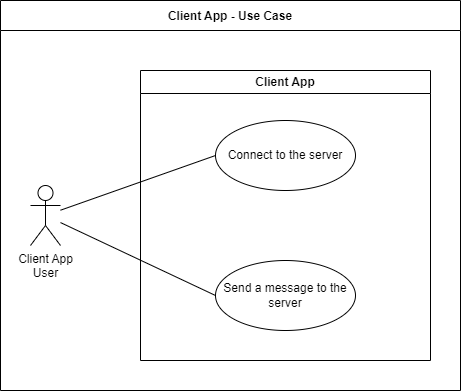

The diagram above was exported from draw.io. Its source (the exported page's mxGraphModel, read from the mxfile embedded in the PNG):
<mxGraphModel dx="901" dy="534" grid="1" gridSize="10" guides="1" tooltips="1" connect="1" arrows="1" fold="1" page="1" pageScale="1" pageWidth="850" pageHeight="1100" background="#ffffff" math="0" shadow="0">
  <root>
    <mxCell id="0" />
    <mxCell id="1" parent="0" />
    <mxCell id="hB3e--wl9kzMIIwp1TLu-5" style="rounded=0;orthogonalLoop=1;jettySize=auto;html=1;entryX=0;entryY=0.5;entryDx=0;entryDy=0;endArrow=none;endFill=0;" edge="1" parent="1" source="hB3e--wl9kzMIIwp1TLu-1" target="hB3e--wl9kzMIIwp1TLu-2">
      <mxGeometry relative="1" as="geometry" />
    </mxCell>
    <mxCell id="hB3e--wl9kzMIIwp1TLu-6" style="rounded=0;orthogonalLoop=1;jettySize=auto;html=1;entryX=0;entryY=0.5;entryDx=0;entryDy=0;endArrow=none;endFill=0;" edge="1" parent="1" source="hB3e--wl9kzMIIwp1TLu-1" target="hB3e--wl9kzMIIwp1TLu-3">
      <mxGeometry relative="1" as="geometry" />
    </mxCell>
    <mxCell id="hB3e--wl9kzMIIwp1TLu-1" value="Client App&lt;br&gt;User" style="shape=umlActor;verticalLabelPosition=bottom;verticalAlign=top;html=1;outlineConnect=0;" vertex="1" parent="1">
      <mxGeometry x="120" y="255" width="30" height="60" as="geometry" />
    </mxCell>
    <mxCell id="hB3e--wl9kzMIIwp1TLu-4" value="Client App" style="swimlane;whiteSpace=wrap;html=1;" vertex="1" parent="1">
      <mxGeometry x="230" y="140" width="290" height="290" as="geometry" />
    </mxCell>
    <mxCell id="hB3e--wl9kzMIIwp1TLu-2" value="Connect to the server" style="ellipse;whiteSpace=wrap;html=1;" vertex="1" parent="hB3e--wl9kzMIIwp1TLu-4">
      <mxGeometry x="75" y="50" width="140" height="70" as="geometry" />
    </mxCell>
    <mxCell id="hB3e--wl9kzMIIwp1TLu-3" value="Send a message to the server" style="ellipse;whiteSpace=wrap;html=1;" vertex="1" parent="hB3e--wl9kzMIIwp1TLu-4">
      <mxGeometry x="75" y="190" width="140" height="70" as="geometry" />
    </mxCell>
    <mxCell id="hB3e--wl9kzMIIwp1TLu-7" value="Client App - Use Case" style="swimlane;startSize=30;" vertex="1" parent="1">
      <mxGeometry x="90" y="70" width="460" height="390" as="geometry" />
    </mxCell>
  </root>
</mxGraphModel>